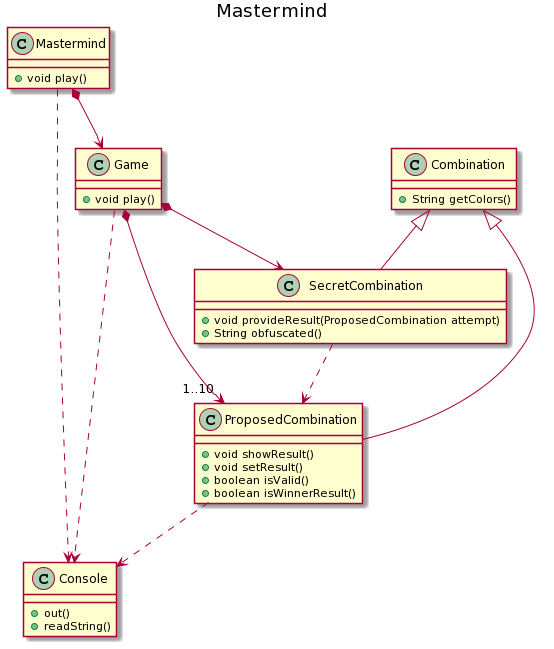

The diagram above was rendered by PlantUML. Its source (embedded in the PNG):
@startuml
title Mastermind

class Mastermind {
    +void play()
}

class Game {
    +void play()
}

class Combination {
    +String getColors()
}

class SecretCombination {
    +void provideResult(ProposedCombination attempt)
    +String obfuscated()
}

class ProposedCombination {
    +void showResult()
    +void setResult()
    +boolean isValid()
    +boolean isWinnerResult()
}

class Console {
    +out()
    +readString()
}

Mastermind *--> Game
Game *--> SecretCombination
Game *--> "1..10" ProposedCombination
Combination <|-- SecretCombination
Combination <|-- ProposedCombination
SecretCombination ..> ProposedCombination
Mastermind ..> Console
Game ..> Console
ProposedCombination ..> Console
@enduml